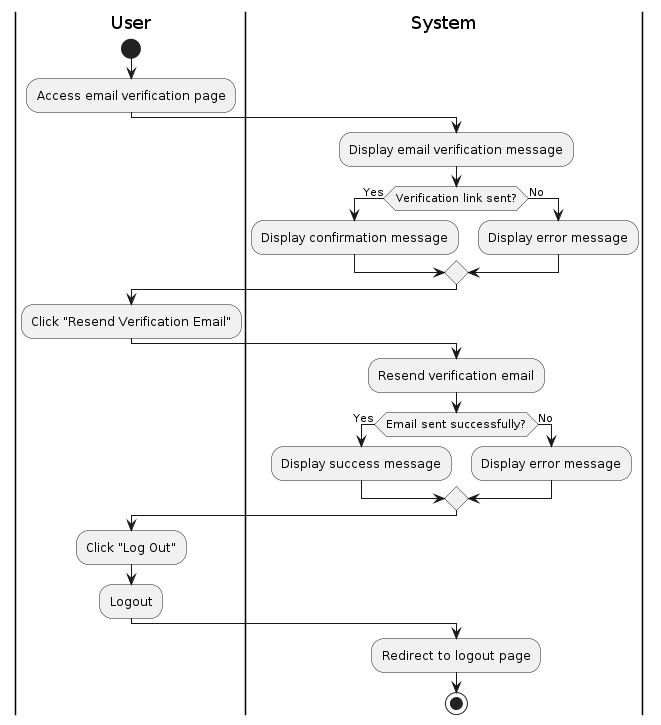

The diagram above was rendered by PlantUML. Its source (embedded in the PNG):
@startuml
|User|
start
:Access email verification page;

|System|
:Display email verification message;
if (Verification link sent?) then (Yes)
    :Display confirmation message;
else (No)
    :Display error message;
endif

|User|
:Click "Resend Verification Email";

|System|
:Resend verification email;
if (Email sent successfully?) then (Yes)
    :Display success message;
else (No)
    :Display error message;
endif

|User|
:Click "Log Out";
:Logout;

|System|
:Redirect to logout page;
stop
@enduml